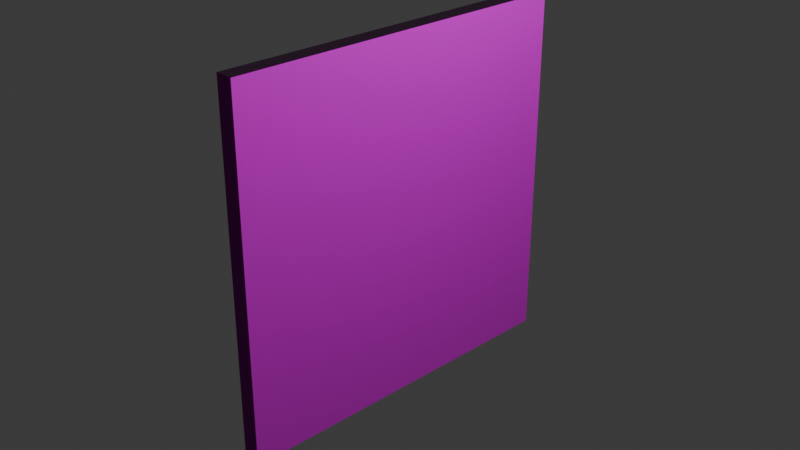 # Source: floor-new.blend  (saved by Blender 5.0.119; exported with 4.5.12 LTS)
import bpy
from mathutils import Matrix  # noqa: F401  (used for matrix-valued properties, if any)

bpy.ops.wm.read_factory_settings(use_empty=True)
scene = bpy.context.scene
scene.name = 'Scene'

# ---- collections
col_collection = bpy.data.collections.new('Collection'); scene.collection.children.link(col_collection)

# ---- images (referenced by path relative to the original .blend; pixels are not part of the script)
import os
ASSET_DIR = os.environ.get("B2B_ASSET_DIR", "")  # directory of the original .blend (textures are referenced by path, not embedded)
HERE = os.path.dirname(os.path.abspath(__file__))  # packed textures are extracted next to this script under _unpacked/

def load_image(name, relpath, width, height, colorspace="sRGB"):
    """Load a texture the original file referenced (path relative to the .blend, or extracted next to this script)."""
    p = next((c for c in (os.path.join(HERE, relpath), os.path.join(ASSET_DIR, relpath)) if relpath and os.path.exists(c)), "")
    if p:
        img = bpy.data.images.load(p, check_existing=True)
        img.name = name
    else:  # same state as the original file: an image datablock whose file is absent (Cycles renders it pink)
        img = bpy.data.images.new(name, width, height)
        img.source = "FILE"
        img.filepath = "//" + (relpath or name)
    img.colorspace_settings.name = colorspace
    return img
img_weathered_planks_disp_8k_png = load_image('weathered_planks_disp_8k.png', 'weathered_planks_disp_2k.png', 1024, 1024, 'Non-Color')
img_weathered_planks_diff_8k_png = load_image('weathered_planks_diff_8k.png', 'weathered_planks_diff_2k.jpg', 1024, 1024, 'sRGB')
img_weathered_planks_rough_8k_png = load_image('weathered_planks_rough_8k.png', 'weathered_planks_rough_2k.exr', 1024, 1024, 'Non-Color')
img_weathered_planks_nor_gl_8k_png = load_image('weathered_planks_nor_gl_8k.png', 'weathered_planks_nor_gl_2k.exr', 1024, 1024, 'Non-Color')

# ---- materials (node trees are filled in below, after node groups)
mat_weathered_planks = bpy.data.materials.new('weathered_planks')
mat_weathered_planks.displacement_method = 'DISPLACEMENT'
mat_weathered_planks.use_backface_culling_lightprobe_volume = False

# ---- material node trees
mat_weathered_planks.use_nodes = True; mat_weathered_planks.node_tree.nodes.clear()
_N = mat_weathered_planks.node_tree.nodes; _L = mat_weathered_planks.node_tree.links
n0 = _N.new('NodeFrame'); n0.name = 'Frame'; n0.location = (-1360, 330)
n0.label = 'Mapping'
n0.width = 401
n1 = _N.new('NodeFrame'); n1.name = 'Frame.001'; n1.location = (-715, 530)
n1.label = 'Textures'
n1.width = 355
n2 = _N.new('ShaderNodeOutputMaterial'); n2.name = 'Material Output'; n2.location = (306, 145)
n3 = _N.new('ShaderNodeTexImage'); n3.name = 'Image Texture'; n3.location = (85, -876)
n3.label = 'Displacement'
n3.image = img_weathered_planks_disp_8k_png
n4 = _N.new('ShaderNodeDisplacement'); n4.name = 'Displacement'; n4.location = (20, -406)
n4.inputs[2].default_value = 0.05
n5 = _N.new('ShaderNodeTexImage'); n5.name = 'Image Texture.001'; n5.location = (85, -36)
n5.label = 'Base Color'
n5.image = img_weathered_planks_diff_8k_png
n6 = _N.new('ShaderNodeTexImage'); n6.name = 'Image Texture.002'; n6.location = (85, -316)
n6.label = 'Roughness'
n6.image = img_weathered_planks_rough_8k_png
n7 = _N.new('ShaderNodeTexImage'); n7.name = 'Image Texture.003'; n7.location = (85, -596)
n7.label = 'Normal'
n7.image = img_weathered_planks_nor_gl_8k_png
n8 = _N.new('ShaderNodeNormalMap'); n8.name = 'Normal Map'; n8.location = (-330, -66)
n8.inputs[0].default_value = 0.6
n9 = _N.new('ShaderNodeMapping'); n9.name = 'Mapping'; n9.location = (230, -36)
n10 = _N.new('NodeReroute'); n10.name = 'Reroute'; n10.location = (35, -591)
n10.width = 11
n10.socket_idname = 'NodeSocketVector'
n11 = _N.new('ShaderNodeTexCoord'); n11.name = 'Texture Coordinate'; n11.location = (30, -36)
n12 = _N.new('ShaderNodeBsdfPrincipled'); n12.name = 'Principled BSDF'; n12.location = (-80, 294)
n12.distribution = 'GGX'
n12.subsurface_method = 'BURLEY'
n12.inputs[3].default_value = 1.45
n12.inputs[27].default_value = (0.0, 0.0, 0.0, 1.0)
n12.inputs[28].default_value = 1.0
n3.parent = n1
n5.parent = n1
n6.parent = n1
n7.parent = n1
n9.parent = n0
n10.parent = n1
n11.parent = n0
_L.new(n12.outputs[0], n2.inputs[0])
_L.new(n3.outputs[0], n4.inputs[0])
_L.new(n4.outputs[0], n2.inputs[2])
_L.new(n5.outputs[0], n12.inputs[0])
_L.new(n6.outputs[0], n12.inputs[2])
_L.new(n7.outputs[0], n8.inputs[1])
_L.new(n8.outputs[0], n12.inputs[5])
_L.new(n10.outputs[0], n5.inputs[0])
_L.new(n10.outputs[0], n6.inputs[0])
_L.new(n10.outputs[0], n7.inputs[0])
_L.new(n10.outputs[0], n3.inputs[0])
_L.new(n9.outputs[0], n10.inputs[0])
_L.new(n11.outputs[2], n9.inputs[0])
n2.is_active_output = True

# ---- world
world_world = bpy.data.worlds.new('World'); scene.world = world_world
world_world.use_nodes = True; world_world.node_tree.nodes.clear()
_N = world_world.node_tree.nodes; _L = world_world.node_tree.links
n0 = _N.new('ShaderNodeOutputWorld'); n0.name = 'World Output'; n0.location = (200, 100)
n1 = _N.new('ShaderNodeBackground'); n1.name = 'Background'; n1.location = (-200, 100)
n1.inputs[0].default_value = (0.05088, 0.05088, 0.05088, 1.0)
_L.new(n1.outputs[0], n0.inputs[0])
n0.is_active_output = True
world_world.color = (0.05088, 0.05088, 0.05088)
world_world.sun_shadow_jitter_overblur = 0.0

# ---- cameras
cam_camera = bpy.data.cameras.new('Camera')
cam_camera.clip_end = 100.0
cam_camera.ortho_scale = 7.314

# ---- lights
light_light = bpy.data.lights.new('Light', 'POINT')
light_light.energy = 1000.0
light_light.shadow_soft_size = 0.1

# ---- meshes
me_cube = bpy.data.meshes.new('Cube')
me_cube.from_pydata([(1.0, 1.0, 1.0), (1.0, 1.0, -1.0), (1.0, -1.0, 1.0), (1.0, -1.0, -1.0), (-1.0, 1.0, 1.0), (-1.0, 1.0, -1.0), (-1.0, -1.0, 1.0), (-1.0, -1.0, -1.0)], [], [(0, 4, 6, 2), (3, 2, 6, 7), (7, 6, 4, 5), (5, 1, 3, 7), (1, 0, 2, 3), (5, 4, 0, 1)])
_uv = me_cube.uv_layers.new(name='UVMap')
_uv.uv.foreach_set('vector', [0.6682, 0.4929, 1.376, 0.4929, 1.376, 1.201, 0.6682, 1.201, -0.03962, 1.201, 0.6682, 1.201, 0.6682, 1.908, -0.03962, 1.908, -0.03962, -0.9228, 0.6682, -0.9228, 0.6682, -0.215, -0.03962, -0.215, -0.7474, 0.4929, -0.03962, 0.4929, -0.03962, 1.201, -0.7474, 1.201, -0.03962, 0.4929, 0.6682, 0.4929, 0.6682, 1.201, -0.03962, 1.201, -0.03962, -0.215, 0.6682, -0.215, 0.6682, 0.4929, -0.03962, 0.4929])
me_cube.materials.append(mat_weathered_planks)
me_cube.use_mirror_vertex_groups = False
me_cube.update()

# ---- objects
ob_cube = bpy.data.objects.new('Cube', me_cube)
ob_light = bpy.data.objects.new('Light', light_light)
ob_camera = bpy.data.objects.new('Camera', cam_camera)

# ---- transforms, parenting, visibility, modifiers, constraints
ob_cube.location = (0.0, 0.0, 0.0)
ob_cube.scale = (0.1, 2.0, 2.0)
ob_cube.lock_rotations_4d = False
ob_cube.empty_display_type = 'ARROWS'
ob_cube.lineart.crease_threshold = 0.0
ob_light.location = (4.076, 1.005, 5.904)
ob_light.rotation_euler = (0.6503, 0.05522, 1.866)
ob_light.lock_rotations_4d = False
ob_light.empty_display_type = 'ARROWS'
ob_light.color = (0.0, 0.0, 0.0, 0.0)
ob_light.lineart.crease_threshold = 0.0
ob_camera.location = (7.359, -6.926, 4.958)
ob_camera.rotation_euler = (1.109, 0.0, 0.8149)
ob_camera.lock_rotations_4d = False
ob_camera.empty_display_type = 'ARROWS'
ob_camera.color = (0.0, 0.0, 0.0, 0.0)
ob_camera.display_type = 'WIRE'
ob_camera.lineart.crease_threshold = 0.0

# ---- collection membership
col_collection.objects.link(ob_cube)
col_collection.objects.link(ob_light)
col_collection.objects.link(ob_camera)

# ---- scene / render settings (as saved in the file)
scene.camera = ob_camera
scene.frame_start = 1; scene.frame_end = 250; scene.frame_set(1)
scene.render.engine = 'BLENDER_EEVEE_NEXT'
scene.render.bake_bias = 0.0
scene.render.bake_samples = 0
scene.cycles.sampling_pattern = 'TABULATED_SOBOL'
scene.eevee.use_volume_custom_range = False
bpy.context.view_layer.update()
